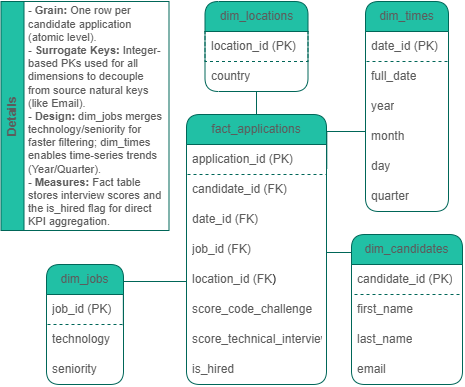

The diagram above was exported from draw.io. Its source (the exported page's mxGraphModel, read from the mxfile embedded in the PNG):
<mxGraphModel dx="980" dy="657" grid="0" gridSize="10" guides="1" tooltips="1" connect="1" arrows="1" fold="1" page="1" pageScale="1" pageWidth="850" pageHeight="1100" background="none" math="0" shadow="0">
  <root>
    <mxCell id="0" />
    <mxCell id="1" parent="0" />
    <mxCell id="9PJk9tYTGp6jtZgMFPD_-46" edge="1" parent="1" source="wVY9r7yq2T1S7uPry_3_-1" style="edgeStyle=orthogonalEdgeStyle;rounded=0;orthogonalLoop=1;jettySize=auto;html=1;startArrow=none;startFill=0;endArrow=none;endFill=0;labelBackgroundColor=none;strokeColor=#006658;fontColor=default;entryX=0.998;entryY=0.043;entryDx=0;entryDy=0;entryPerimeter=0;" target="9PJk9tYTGp6jtZgMFPD_-21">
      <mxGeometry relative="1" as="geometry">
        <Array as="points">
          <mxPoint x="231" y="500" />
        </Array>
        <mxPoint x="245" y="543" as="targetPoint" />
      </mxGeometry>
    </mxCell>
    <mxCell id="wVY9r7yq2T1S7uPry_3_-1" parent="1" style="swimlane;fontStyle=0;childLayout=stackLayout;horizontal=1;startSize=30;horizontalStack=0;resizeParent=1;resizeParentMax=0;resizeLast=0;collapsible=1;marginBottom=0;whiteSpace=wrap;html=1;rounded=1;swimlaneLine=1;shadow=0;glass=0;labelBackgroundColor=none;align=center;fillColor=#21C0A5;strokeColor=#006658;fontColor=#5C5C5C;" value="fact_applications" vertex="1">
      <mxGeometry height="270" width="140" x="294" y="333" as="geometry">
        <mxRectangle height="30" width="54" x="290" y="282" as="alternateBounds" />
      </mxGeometry>
    </mxCell>
    <mxCell id="wVY9r7yq2T1S7uPry_3_-2" parent="wVY9r7yq2T1S7uPry_3_-1" style="text;strokeColor=#006658;fillColor=none;align=left;verticalAlign=middle;spacingLeft=4;spacingRight=4;overflow=hidden;points=[[0,0.5],[1,0.5]];portConstraint=eastwest;rotatable=0;whiteSpace=wrap;html=1;rounded=0;labelBackgroundColor=none;dashed=1;fontColor=#5C5C5C;" value="application_id (PK)" vertex="1">
      <mxGeometry height="30" width="140" y="30" as="geometry" />
    </mxCell>
    <mxCell id="wVY9r7yq2T1S7uPry_3_-3" parent="wVY9r7yq2T1S7uPry_3_-1" style="text;strokeColor=none;fillColor=none;align=left;verticalAlign=middle;spacingLeft=4;spacingRight=4;overflow=hidden;points=[[0,0.5],[1,0.5]];portConstraint=eastwest;rotatable=0;whiteSpace=wrap;html=1;rounded=1;labelBackgroundColor=none;fontColor=#5C5C5C;" value="candidate_id (FK)" vertex="1">
      <mxGeometry height="30" width="140" y="60" as="geometry" />
    </mxCell>
    <mxCell id="wVY9r7yq2T1S7uPry_3_-4" parent="wVY9r7yq2T1S7uPry_3_-1" style="text;strokeColor=none;fillColor=none;align=left;verticalAlign=middle;spacingLeft=4;spacingRight=4;overflow=hidden;points=[[0,0.5],[1,0.5]];portConstraint=eastwest;rotatable=0;whiteSpace=wrap;html=1;rounded=1;labelBackgroundColor=none;fontColor=#5C5C5C;" value="date_id (FK)" vertex="1">
      <mxGeometry height="30" width="140" y="90" as="geometry" />
    </mxCell>
    <mxCell id="wVY9r7yq2T1S7uPry_3_-7" parent="wVY9r7yq2T1S7uPry_3_-1" style="text;strokeColor=none;fillColor=none;align=left;verticalAlign=middle;spacingLeft=4;spacingRight=4;overflow=hidden;points=[[0,0.5],[1,0.5]];portConstraint=eastwest;rotatable=0;whiteSpace=wrap;html=1;rounded=1;labelBackgroundColor=none;fontColor=#5C5C5C;" value="job_id (FK)" vertex="1">
      <mxGeometry height="30" width="140" y="120" as="geometry" />
    </mxCell>
    <mxCell id="wVY9r7yq2T1S7uPry_3_-8" parent="wVY9r7yq2T1S7uPry_3_-1" style="text;strokeColor=none;fillColor=none;align=left;verticalAlign=middle;spacingLeft=4;spacingRight=4;overflow=hidden;points=[[0,0.5],[1,0.5]];portConstraint=eastwest;rotatable=0;whiteSpace=wrap;html=1;rounded=1;labelBackgroundColor=none;fontColor=#5C5C5C;" value="location_id (FK&lt;span style=&quot;background-color: transparent; color: light-dark(rgb(0, 0, 0), rgb(255, 255, 255));&quot;&gt;)&lt;/span&gt;" vertex="1">
      <mxGeometry height="30" width="140" y="150" as="geometry" />
    </mxCell>
    <mxCell id="wVY9r7yq2T1S7uPry_3_-9" parent="wVY9r7yq2T1S7uPry_3_-1" style="text;strokeColor=none;fillColor=none;align=left;verticalAlign=middle;spacingLeft=4;spacingRight=4;overflow=hidden;points=[[0,0.5],[1,0.5]];portConstraint=eastwest;rotatable=0;whiteSpace=wrap;html=1;rounded=1;labelBackgroundColor=none;fontColor=#5C5C5C;" value="score_code_challenge" vertex="1">
      <mxGeometry height="30" width="140" y="180" as="geometry" />
    </mxCell>
    <mxCell id="wVY9r7yq2T1S7uPry_3_-10" parent="wVY9r7yq2T1S7uPry_3_-1" style="text;strokeColor=none;fillColor=none;align=left;verticalAlign=middle;spacingLeft=4;spacingRight=4;overflow=hidden;points=[[0,0.5],[1,0.5]];portConstraint=eastwest;rotatable=0;whiteSpace=wrap;html=1;rounded=1;labelBackgroundColor=none;fontColor=#5C5C5C;" value="score_technical_interview" vertex="1">
      <mxGeometry height="30" width="140" y="210" as="geometry" />
    </mxCell>
    <mxCell id="wVY9r7yq2T1S7uPry_3_-11" parent="wVY9r7yq2T1S7uPry_3_-1" style="text;strokeColor=none;fillColor=none;align=left;verticalAlign=middle;spacingLeft=4;spacingRight=4;overflow=hidden;points=[[0,0.5],[1,0.5]];portConstraint=eastwest;rotatable=0;whiteSpace=wrap;html=1;rounded=1;labelBackgroundColor=none;fontColor=#5C5C5C;" value="is_hired" vertex="1">
      <mxGeometry height="30" width="140" y="240" as="geometry" />
    </mxCell>
    <mxCell id="9PJk9tYTGp6jtZgMFPD_-10" parent="1" style="swimlane;fontStyle=0;childLayout=stackLayout;horizontal=1;startSize=30;horizontalStack=0;resizeParent=1;resizeParentMax=0;resizeLast=0;collapsible=1;marginBottom=0;whiteSpace=wrap;html=1;rounded=1;swimlaneLine=1;shadow=0;glass=0;labelBackgroundColor=none;align=center;fillColor=#21C0A5;strokeColor=#006658;fontColor=#5C5C5C;" value="dim_candidates" vertex="1">
      <mxGeometry height="150" width="111" x="459" y="453" as="geometry">
        <mxRectangle height="30" width="54" x="290" y="282" as="alternateBounds" />
      </mxGeometry>
    </mxCell>
    <mxCell id="9PJk9tYTGp6jtZgMFPD_-11" parent="9PJk9tYTGp6jtZgMFPD_-10" style="text;strokeColor=#006658;fillColor=none;align=left;verticalAlign=middle;spacingLeft=4;spacingRight=4;overflow=hidden;points=[[0,0.5],[1,0.5]];portConstraint=eastwest;rotatable=0;whiteSpace=wrap;html=1;rounded=0;labelBackgroundColor=none;dashed=1;fontColor=#5C5C5C;" value="candidate_id (PK)" vertex="1">
      <mxGeometry height="30" width="111" y="30" as="geometry" />
    </mxCell>
    <mxCell id="9PJk9tYTGp6jtZgMFPD_-12" parent="9PJk9tYTGp6jtZgMFPD_-10" style="text;strokeColor=none;fillColor=none;align=left;verticalAlign=middle;spacingLeft=4;spacingRight=4;overflow=hidden;points=[[0,0.5],[1,0.5]];portConstraint=eastwest;rotatable=0;whiteSpace=wrap;html=1;rounded=1;labelBackgroundColor=none;fontColor=#5C5C5C;" value="first_name" vertex="1">
      <mxGeometry height="30" width="111" y="60" as="geometry" />
    </mxCell>
    <mxCell id="9PJk9tYTGp6jtZgMFPD_-13" parent="9PJk9tYTGp6jtZgMFPD_-10" style="text;strokeColor=none;fillColor=none;align=left;verticalAlign=middle;spacingLeft=4;spacingRight=4;overflow=hidden;points=[[0,0.5],[1,0.5]];portConstraint=eastwest;rotatable=0;whiteSpace=wrap;html=1;rounded=1;labelBackgroundColor=none;fontColor=#5C5C5C;" value="last_name" vertex="1">
      <mxGeometry height="30" width="111" y="90" as="geometry" />
    </mxCell>
    <mxCell id="9PJk9tYTGp6jtZgMFPD_-14" parent="9PJk9tYTGp6jtZgMFPD_-10" style="text;strokeColor=none;fillColor=none;align=left;verticalAlign=middle;spacingLeft=4;spacingRight=4;overflow=hidden;points=[[0,0.5],[1,0.5]];portConstraint=eastwest;rotatable=0;whiteSpace=wrap;html=1;rounded=1;labelBackgroundColor=none;fontColor=#5C5C5C;" value="email" vertex="1">
      <mxGeometry height="30" width="111" y="120" as="geometry" />
    </mxCell>
    <mxCell id="9PJk9tYTGp6jtZgMFPD_-19" parent="1" style="swimlane;fontStyle=0;childLayout=stackLayout;horizontal=1;startSize=30;horizontalStack=0;resizeParent=1;resizeParentMax=0;resizeLast=0;collapsible=1;marginBottom=0;whiteSpace=wrap;html=1;rounded=1;swimlaneLine=1;shadow=0;glass=0;labelBackgroundColor=none;align=center;fillColor=#21C0A5;strokeColor=#006658;fontColor=#5C5C5C;" value="dim_jobs" vertex="1">
      <mxGeometry height="120" width="77" x="154" y="483" as="geometry">
        <mxRectangle height="30" width="54" x="290" y="282" as="alternateBounds" />
      </mxGeometry>
    </mxCell>
    <mxCell id="9PJk9tYTGp6jtZgMFPD_-20" parent="9PJk9tYTGp6jtZgMFPD_-19" style="text;strokeColor=#006658;fillColor=none;align=left;verticalAlign=middle;spacingLeft=4;spacingRight=4;overflow=hidden;points=[[0,0.5],[1,0.5]];portConstraint=eastwest;rotatable=0;whiteSpace=wrap;html=1;rounded=0;labelBackgroundColor=none;dashed=1;fontColor=#5C5C5C;" value="job_id (PK)" vertex="1">
      <mxGeometry height="30" width="77" y="30" as="geometry" />
    </mxCell>
    <mxCell id="9PJk9tYTGp6jtZgMFPD_-21" parent="9PJk9tYTGp6jtZgMFPD_-19" style="text;strokeColor=none;fillColor=none;align=left;verticalAlign=middle;spacingLeft=4;spacingRight=4;overflow=hidden;points=[[0,0.5],[1,0.5]];portConstraint=eastwest;rotatable=0;whiteSpace=wrap;html=1;rounded=1;labelBackgroundColor=none;fontColor=#5C5C5C;" value="technology" vertex="1">
      <mxGeometry height="30" width="77" y="60" as="geometry" />
    </mxCell>
    <mxCell id="9PJk9tYTGp6jtZgMFPD_-22" parent="9PJk9tYTGp6jtZgMFPD_-19" style="text;strokeColor=none;fillColor=none;align=left;verticalAlign=middle;spacingLeft=4;spacingRight=4;overflow=hidden;points=[[0,0.5],[1,0.5]];portConstraint=eastwest;rotatable=0;whiteSpace=wrap;html=1;rounded=1;labelBackgroundColor=none;fontColor=#5C5C5C;" value="seniority" vertex="1">
      <mxGeometry height="30" width="77" y="90" as="geometry" />
    </mxCell>
    <mxCell id="9PJk9tYTGp6jtZgMFPD_-44" edge="1" parent="1" source="9PJk9tYTGp6jtZgMFPD_-24" style="edgeStyle=orthogonalEdgeStyle;rounded=0;orthogonalLoop=1;jettySize=auto;html=1;entryX=0.5;entryY=0;entryDx=0;entryDy=0;endArrow=none;endFill=0;labelBackgroundColor=none;strokeColor=#006658;fontColor=default;" target="wVY9r7yq2T1S7uPry_3_-1">
      <mxGeometry relative="1" as="geometry" />
    </mxCell>
    <mxCell id="9PJk9tYTGp6jtZgMFPD_-24" parent="1" style="swimlane;fontStyle=0;childLayout=stackLayout;horizontal=1;startSize=30;horizontalStack=0;resizeParent=1;resizeParentMax=0;resizeLast=0;collapsible=1;marginBottom=0;whiteSpace=wrap;html=1;rounded=1;swimlaneLine=1;shadow=0;glass=0;labelBackgroundColor=none;align=center;fillColor=#21C0A5;strokeColor=#006658;fontColor=#5C5C5C;" value="dim_locations" vertex="1">
      <mxGeometry height="90" width="103" x="312.5" y="220" as="geometry">
        <mxRectangle height="30" width="54" x="290" y="282" as="alternateBounds" />
      </mxGeometry>
    </mxCell>
    <mxCell id="9PJk9tYTGp6jtZgMFPD_-25" parent="9PJk9tYTGp6jtZgMFPD_-24" style="text;strokeColor=#006658;fillColor=none;align=left;verticalAlign=middle;spacingLeft=4;spacingRight=4;overflow=hidden;points=[[0,0.5],[1,0.5]];portConstraint=eastwest;rotatable=0;whiteSpace=wrap;html=1;rounded=0;labelBackgroundColor=none;dashed=1;fontColor=#5C5C5C;" value="location_id (PK)" vertex="1">
      <mxGeometry height="30" width="103" y="30" as="geometry" />
    </mxCell>
    <mxCell id="9PJk9tYTGp6jtZgMFPD_-26" parent="9PJk9tYTGp6jtZgMFPD_-24" style="text;strokeColor=none;fillColor=none;align=left;verticalAlign=middle;spacingLeft=4;spacingRight=4;overflow=hidden;points=[[0,0.5],[1,0.5]];portConstraint=eastwest;rotatable=0;whiteSpace=wrap;html=1;rounded=1;labelBackgroundColor=none;fontColor=#5C5C5C;" value="country" vertex="1">
      <mxGeometry height="30" width="103" y="60" as="geometry" />
    </mxCell>
    <mxCell id="9PJk9tYTGp6jtZgMFPD_-42" edge="1" parent="1" source="9PJk9tYTGp6jtZgMFPD_-33" style="edgeStyle=orthogonalEdgeStyle;rounded=0;orthogonalLoop=1;jettySize=auto;html=1;entryX=1.002;entryY=0.805;entryDx=0;entryDy=0;endArrow=none;endFill=0;labelBackgroundColor=none;strokeColor=#006658;fontColor=default;exitX=0;exitY=0.5;exitDx=0;exitDy=0;entryPerimeter=0;" target="wVY9r7yq2T1S7uPry_3_-2">
      <mxGeometry relative="1" as="geometry">
        <Array as="points">
          <mxPoint x="473" y="350" />
          <mxPoint x="434" y="350" />
        </Array>
      </mxGeometry>
    </mxCell>
    <mxCell id="9PJk9tYTGp6jtZgMFPD_-28" parent="1" style="swimlane;fontStyle=0;childLayout=stackLayout;horizontal=1;startSize=30;horizontalStack=0;resizeParent=1;resizeParentMax=0;resizeLast=0;collapsible=1;marginBottom=0;whiteSpace=wrap;html=1;rounded=1;swimlaneLine=1;shadow=0;glass=0;labelBackgroundColor=none;align=center;fillColor=#21C0A5;strokeColor=#006658;fontColor=#5C5C5C;" value="dim_times" vertex="1">
      <mxGeometry height="210" width="83" x="473" y="220" as="geometry">
        <mxRectangle height="30" width="54" x="290" y="282" as="alternateBounds" />
      </mxGeometry>
    </mxCell>
    <mxCell id="9PJk9tYTGp6jtZgMFPD_-29" parent="9PJk9tYTGp6jtZgMFPD_-28" style="text;strokeColor=#006658;fillColor=none;align=left;verticalAlign=middle;spacingLeft=4;spacingRight=4;overflow=hidden;points=[[0,0.5],[1,0.5]];portConstraint=eastwest;rotatable=0;whiteSpace=wrap;html=1;rounded=0;labelBackgroundColor=none;dashed=1;fontColor=#5C5C5C;" value="date_id (PK)" vertex="1">
      <mxGeometry height="30" width="83" y="30" as="geometry" />
    </mxCell>
    <mxCell id="9PJk9tYTGp6jtZgMFPD_-30" parent="9PJk9tYTGp6jtZgMFPD_-28" style="text;strokeColor=none;fillColor=none;align=left;verticalAlign=middle;spacingLeft=4;spacingRight=4;overflow=hidden;points=[[0,0.5],[1,0.5]];portConstraint=eastwest;rotatable=0;whiteSpace=wrap;html=1;rounded=1;labelBackgroundColor=none;fontColor=#5C5C5C;" value="full_date" vertex="1">
      <mxGeometry height="30" width="83" y="60" as="geometry" />
    </mxCell>
    <mxCell id="9PJk9tYTGp6jtZgMFPD_-31" parent="9PJk9tYTGp6jtZgMFPD_-28" style="text;strokeColor=none;fillColor=none;align=left;verticalAlign=middle;spacingLeft=4;spacingRight=4;overflow=hidden;points=[[0,0.5],[1,0.5]];portConstraint=eastwest;rotatable=0;whiteSpace=wrap;html=1;rounded=1;labelBackgroundColor=none;fontColor=#5C5C5C;" value="year" vertex="1">
      <mxGeometry height="30" width="83" y="90" as="geometry" />
    </mxCell>
    <mxCell id="9PJk9tYTGp6jtZgMFPD_-32" parent="9PJk9tYTGp6jtZgMFPD_-28" style="text;strokeColor=none;fillColor=none;align=left;verticalAlign=middle;spacingLeft=4;spacingRight=4;overflow=hidden;points=[[0,0.5],[1,0.5]];portConstraint=eastwest;rotatable=0;whiteSpace=wrap;html=1;rounded=1;labelBackgroundColor=none;fontColor=#5C5C5C;" value="month" vertex="1">
      <mxGeometry height="30" width="83" y="120" as="geometry" />
    </mxCell>
    <mxCell id="9PJk9tYTGp6jtZgMFPD_-33" parent="9PJk9tYTGp6jtZgMFPD_-28" style="text;strokeColor=none;fillColor=none;align=left;verticalAlign=middle;spacingLeft=4;spacingRight=4;overflow=hidden;points=[[0,0.5],[1,0.5]];portConstraint=eastwest;rotatable=0;whiteSpace=wrap;html=1;rounded=1;labelBackgroundColor=none;fontColor=#5C5C5C;" value="day" vertex="1">
      <mxGeometry height="30" width="83" y="150" as="geometry" />
    </mxCell>
    <mxCell id="9PJk9tYTGp6jtZgMFPD_-37" parent="9PJk9tYTGp6jtZgMFPD_-28" style="text;strokeColor=none;fillColor=none;align=left;verticalAlign=middle;spacingLeft=4;spacingRight=4;overflow=hidden;points=[[0,0.5],[1,0.5]];portConstraint=eastwest;rotatable=0;whiteSpace=wrap;html=1;rounded=1;labelBackgroundColor=none;fontColor=#5C5C5C;" value="quarter" vertex="1">
      <mxGeometry height="30" width="83" y="180" as="geometry" />
    </mxCell>
    <mxCell id="9PJk9tYTGp6jtZgMFPD_-43" edge="1" parent="1" source="9PJk9tYTGp6jtZgMFPD_-10" style="edgeStyle=orthogonalEdgeStyle;rounded=0;orthogonalLoop=1;jettySize=auto;html=1;endArrow=none;endFill=0;labelBackgroundColor=none;strokeColor=#006658;fontColor=default;entryX=1;entryY=0.5;entryDx=0;entryDy=0;" target="wVY9r7yq2T1S7uPry_3_-9">
      <mxGeometry relative="1" as="geometry">
        <Array as="points">
          <mxPoint x="434" y="471" />
        </Array>
        <mxPoint x="294" y="546" as="targetPoint" />
      </mxGeometry>
    </mxCell>
    <mxCell id="9PJk9tYTGp6jtZgMFPD_-48" parent="1" style="swimlane;horizontal=0;whiteSpace=wrap;html=1;strokeColor=#006658;fontColor=#5C5C5C;fillColor=#21C0A5;" value="Details" vertex="1">
      <mxGeometry height="229" width="168" x="108.5" y="220" as="geometry" />
    </mxCell>
    <mxCell id="9PJk9tYTGp6jtZgMFPD_-53" parent="9PJk9tYTGp6jtZgMFPD_-48" style="text;html=1;whiteSpace=wrap;strokeColor=none;fillColor=none;align=left;verticalAlign=middle;rounded=0;fontColor=#5C5C5C;fontSize=11;" value="&lt;b&gt;- Grain:&lt;/b&gt; One row per candidate application (atomic level).&lt;br&gt;&lt;b&gt;- Surrogate Keys:&lt;/b&gt; Integer-based PKs used for all dimensions to decouple from source natural keys (like Email).&lt;br&gt;&lt;b&gt;- Design:&lt;/b&gt; dim_jobs merges technology/seniority for faster filtering; dim_times enables time-series trends (Year/Quarter).&lt;br&gt;&lt;b&gt;- Measures:&lt;/b&gt; Fact table stores interview scores and the is_hired flag for direct KPI aggregation." vertex="1">
      <mxGeometry height="230" width="142" x="25" as="geometry" />
    </mxCell>
  </root>
</mxGraphModel>